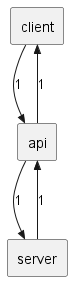

The diagram above was rendered by PlantUML. Its source (embedded in the PNG):
@startuml
agent "client" as client
agent "api" as api
agent "server" as server

client -->> api : 1 
api -->> server : 1 
server -->> api : 1 
api -->> client : 1 
@enduml